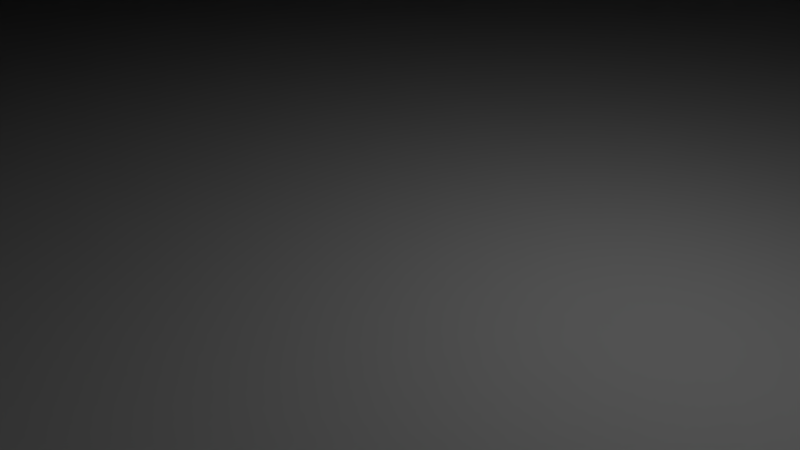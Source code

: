 # Source: Blank_tile.blend  (saved by Blender 2.56.0; exported with 4.5.12 LTS)
import bpy
from mathutils import Matrix  # noqa: F401  (used for matrix-valued properties, if any)

bpy.ops.wm.read_factory_settings(use_empty=True)
scene = bpy.context.scene
scene.name = 'Scene'

# ---- collections
col_collection_1 = bpy.data.collections.new('Collection 1'); scene.collection.children.link(col_collection_1)

# ---- world
world_world = bpy.data.worlds.new('World'); scene.world = world_world
world_world.color = (0.05088, 0.05088, 0.05088)
world_world.use_sun_shadow = False
world_world.sun_shadow_jitter_overblur = 0.0
world_world.cycles.sampling_method = 'MANUAL'
world_world.cycles.sample_map_resolution = 256

# ---- cameras
cam_camera = bpy.data.cameras.new('Camera')
cam_camera.clip_end = 100.0
cam_camera.lens = 35.0
cam_camera.ortho_scale = 7.314
cam_camera.dof.focus_distance = 0.0
cam_camera.dof.aperture_fstop = 128.0

# ---- lights
light_lamp = bpy.data.lights.new('Lamp', 'POINT')
light_lamp.transmission_factor = 0.0
light_lamp.cutoff_distance = 30.0
light_lamp.energy = 100.0
light_lamp.shadow_buffer_clip_start = 1.001
light_lamp.shadow_soft_size = 1.0
light_lamp.shadow_maximum_resolution = 0.006
light_lamp.use_absolute_resolution = True
light_lamp.cycles.use_multiple_importance_sampling = False

# ---- meshes
me_wool__green__90mm = bpy.data.meshes.new('Wool (green) 90mm')
me_wool__green__90mm.from_pydata([(-8.114, -14.05, 9.0), (8.137, -14.07, 9.0), (-8.027, 14.16, 9.0), (16.25, -0.001691, 9.0), (8.098, 14.05, 9.0), (-16.15, -0.004086, 9.0), (0.0, -45.0, 0.0), (-38.97, -22.5, 0.0), (0.0, 45.0, 0.0), (38.97, -22.5, 0.0), (38.97, 22.5, 0.0), (-38.97, 22.5, 0.0), (38.97, -22.5, 9.0), (8.211, -30.64, 9.0), (0.0, -45.0, 9.0), (22.41, -22.41, 9.0), (38.97, 22.5, 9.0), (30.64, -8.211, 9.0), (30.61, 8.201, 9.0), (0.0, 45.0, 9.0), (22.41, 22.41, 9.0), (8.201, 30.61, 9.0), (-8.201, -30.61, 9.0), (-22.41, -22.41, 9.0), (-38.97, -22.5, 9.0), (-30.8, -8.254, 9.0), (-30.63, 8.211, 9.0), (-38.97, 22.5, 9.0), (-22.41, 22.41, 9.0), (-8.201, 30.61, 9.0), (-22.41, 22.41, 11.5), (-8.201, 30.61, 11.5), (8.211, -30.64, 11.5), (-8.201, -30.61, 11.5), (-22.41, -22.41, 11.5), (22.41, 22.41, 11.5), (8.201, 30.61, 11.5), (-30.8, -8.254, 11.5), (-30.63, 8.211, 11.5), (-8.027, 14.16, 11.5), (-16.15, -0.004086, 11.5), (30.61, 8.201, 11.5), (30.64, -8.211, 11.5), (-8.114, -14.05, 11.5), (8.137, -14.07, 11.5), (16.25, -0.001691, 11.5), (22.41, -22.41, 11.5), (8.098, 14.05, 11.5), (-15.3, 26.51, 11.5), (-15.3, -26.51, 11.5), (15.3, 26.51, 11.5), (15.31, -26.52, 11.5)], [], [(0, 1, 2), (1, 3, 2), (3, 4, 2), (5, 0, 2), (6, 7, 8), (9, 6, 8), (10, 9, 8), (8, 7, 11), (12, 13, 14), (12, 15, 13), (16, 17, 12), (16, 18, 17), (19, 20, 16), (19, 21, 20), (14, 13, 22), (22, 23, 14), (23, 24, 14), (23, 25, 24), (12, 17, 15), (25, 26, 24), (26, 27, 24), (26, 28, 27), (16, 20, 18), (28, 29, 27), (21, 19, 29), (29, 19, 27), (8, 19, 16), (16, 10, 8), (9, 10, 16), (16, 12, 9), (6, 9, 12), (12, 14, 6), (7, 6, 14), (14, 24, 7), (11, 7, 24), (24, 27, 11), (19, 8, 11), (11, 27, 19), (22, 13, 32, 33), (26, 25, 37, 38), (5, 2, 39, 40), (18, 20, 35, 41), (17, 18, 41, 42), (21, 29, 31, 36), (0, 5, 40, 43), (28, 26, 38, 30), (25, 23, 34, 37), (3, 1, 44, 45), (15, 17, 42, 46), (2, 4, 47, 39), (1, 0, 43, 44), (4, 3, 45, 47), (48, 29, 28), (30, 48, 28), (48, 31, 29), (49, 23, 22), (33, 49, 22), (49, 34, 23), (43, 40, 49, 33), (31, 48, 40, 39), (30, 40, 48), (34, 49, 40), (30, 34, 40), (37, 34, 30, 38), (32, 44, 43, 33), (31, 39, 47, 36), (50, 20, 21), (36, 50, 21), (50, 35, 20), (51, 13, 15), (46, 51, 15), (51, 32, 13), (32, 51, 44), (44, 51, 45), (36, 47, 45, 50), (35, 50, 45), (45, 51, 46), (35, 45, 46), (35, 46, 42, 41)])
me_wool__green__90mm.use_remesh_preserve_volume = False
me_wool__green__90mm.use_remesh_preserve_attributes = False
me_wool__green__90mm.use_mirror_vertex_groups = False
me_wool__green__90mm.update()

# ---- objects
ob_wool__green__90mm = bpy.data.objects.new('Wool (green) 90mm', me_wool__green__90mm)
ob_lamp = bpy.data.objects.new('Lamp', light_lamp)
ob_camera = bpy.data.objects.new('Camera', cam_camera)

# ---- transforms, parenting, visibility, modifiers, constraints
ob_wool__green__90mm.location = (0.0, 0.0, 0.0)
ob_wool__green__90mm.empty_display_type = 'ARROWS'
ob_wool__green__90mm.lineart.crease_threshold = 0.0
ob_lamp.location = (4.076, 1.005, 5.904)
ob_lamp.rotation_euler = (0.6503, 0.05522, 1.866)
ob_lamp.lock_rotations_4d = False
ob_lamp.empty_display_type = 'ARROWS'
ob_lamp.color = (0.0, 0.0, 0.0, 0.0)
ob_lamp.lineart.crease_threshold = 0.0
ob_camera.location = (7.481, -6.508, 5.344)
ob_camera.rotation_euler = (1.109, 0.01082, 0.8149)
ob_camera.lock_rotations_4d = False
ob_camera.empty_display_type = 'ARROWS'
ob_camera.color = (0.0, 0.0, 0.0, 0.0)
ob_camera.display_type = 'WIRE'
ob_camera.lineart.crease_threshold = 0.0

# ---- collection membership
col_collection_1.objects.link(ob_wool__green__90mm)
col_collection_1.objects.link(ob_lamp)
col_collection_1.objects.link(ob_camera)

# ---- scene / render settings (as saved in the file)
scene.camera = ob_camera
scene.frame_start = 1; scene.frame_end = 250; scene.frame_set(1)
scene.render.engine = 'BLENDER_EEVEE_NEXT'
scene.render.image_settings.color_mode = 'RGB'
scene.render.image_settings.compression = 90
scene.render.resolution_percentage = 50
scene.render.dither_intensity = 0.0
scene.render.bake_margin = 2
scene.render.bake_bias = 0.0
scene.cycles.use_denoising = False
scene.cycles.samples = 10
scene.cycles.sampling_pattern = 'TABULATED_SOBOL'
scene.cycles.light_sampling_threshold = 0.0
scene.cycles.use_adaptive_sampling = False
scene.cycles.use_light_tree = False
scene.cycles.blur_glossy = 0.0
scene.cycles.volume_bounces = 1
scene.cycles.pixel_filter_type = 'GAUSSIAN'
scene.cycles.sample_clamp_indirect = 0.0
scene.view_settings.view_transform = 'Standard'
bpy.context.view_layer.update()
